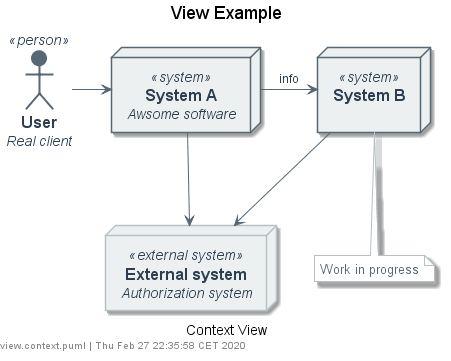

The diagram above was rendered by PlantUML. Its source (embedded in the PNG):
@startuml view.context





skinparam defaultTextAlignment center
skinparam wrapWidth 200
skinparam maxMessageSize 150



















skinparam defaultTextAlignment center
skinparam wrapWidth 200
skinparam maxMessageSize 150



















skinparam Note {
    FontColor #566775
    BackgroundColor white
    BorderColor #b6c1c5
}


skinparam actor<<person>> {
    StereotypeFontColor #2c3e50
    FontColor #2c3e50
    BackgroundColor #566775
    BorderColor #566775
    Shadowing false
}

skinparam Arrow {
    FontColor #2c3e50
    Color #566775
    FontSize 12
}







skinparam node<<system>> {
    StereotypeFontColor #2c3e50
    FontColor #2c3e50
    BackgroundColor #ecf0f1
    BorderColor #566775
}

skinparam node<<external system>> {
    StereotypeFontColor #2c3e50
    FontColor #2c3e50
    BackgroundColor #ecf0f1
    BorderColor #b6c1c5
}



title View Example
top to bottom direction


actor "==User\n //Real client//" <<person>> as person

node "==System A\n //Awsome software//" <<system>> as systemA [[view.container.svg]]
node "==System B\n // //" <<system>> as systemB 
node "==External system\n //Authorization system//" <<external system>> as systemExt 


systemA -RIGHT-> systemB : "info"
systemA -DOWN-> systemExt : ""
systemB -DOWN-> systemExt : ""

person -RIGHT-> systemA : ""

note bottom of systemB : Work in progress


caption Context View
left footer view.context.puml | Thu Feb 27 22:35:58 CET 2020

@enduml